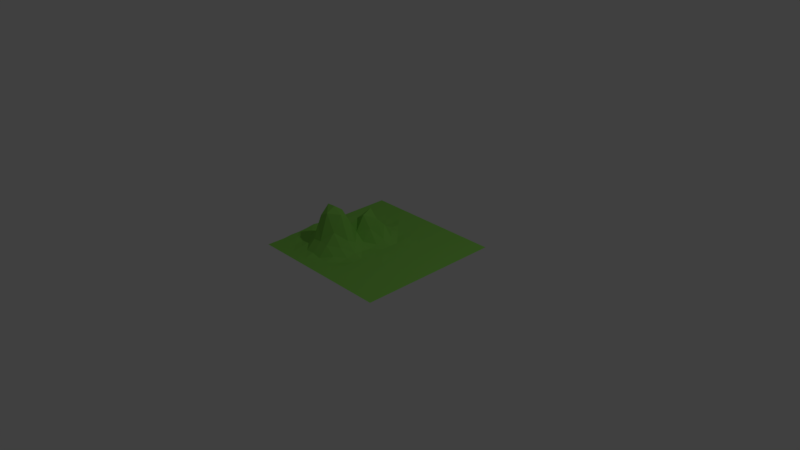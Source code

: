 # Source: monton.blend  (saved by Blender 2.78.0; exported with 4.5.12 LTS)
import bpy
from mathutils import Matrix  # noqa: F401  (used for matrix-valued properties, if any)

bpy.ops.wm.read_factory_settings(use_empty=True)
scene = bpy.context.scene
scene.name = 'Scene'

# ---- collections
col_collection_1 = bpy.data.collections.new('Collection 1'); scene.collection.children.link(col_collection_1)

# ---- materials (node trees are filled in below, after node groups)
mat_material_001 = bpy.data.materials.new('Material.001')
mat_material_001.alpha_threshold = 0.0
mat_material_001.use_transparent_shadow = False
mat_material_001.diffuse_color = (0.2642, 0.6619, 0.1026, 1.0)
mat_material_001.roughness = 0.5
mat_material_001.specular_intensity = 0.0

# ---- material node trees

# ---- world
world_world = bpy.data.worlds.new('World'); scene.world = world_world
world_world.color = (0.05088, 0.05088, 0.05088)
world_world.use_sun_shadow = False
world_world.sun_shadow_jitter_overblur = 0.0
world_world.cycles.sampling_method = 'MANUAL'

# ---- cameras
cam_camera = bpy.data.cameras.new('Camera')
cam_camera.clip_end = 100.0
cam_camera.lens = 35.0
cam_camera.sensor_width = 32.0
cam_camera.sensor_height = 18.0
cam_camera.ortho_scale = 7.314
cam_camera.dof.focus_distance = 0.0
cam_camera.dof.aperture_fstop = 128.0

# ---- lights
light_lamp = bpy.data.lights.new('Lamp', 'POINT')
light_lamp.transmission_factor = 0.0
light_lamp.cutoff_distance = 30.0
light_lamp.energy = 100.0
light_lamp.shadow_buffer_clip_start = 1.001
light_lamp.shadow_soft_size = 0.1
light_lamp.shadow_maximum_resolution = 0.006
light_lamp.use_absolute_resolution = True

# ---- meshes
me_plane = bpy.data.meshes.new('Plane')
me_plane.from_pydata([(-1.0, -1.0, 0.0), (1.0, -1.0, 0.0), (-1.0, 1.0, 0.0), (1.0, 1.0, 0.0), (-1.0, 0.0, 0.02663), (0.0, -1.0, 0.0), (1.0, 0.0, 0.0), (0.0, 1.0, 0.0), (0.0, 0.0, 0.0187), (-1.0, -0.5, 0.01248), (0.5, -1.0, 0.0), (1.0, 0.5, 0.0), (-0.5, 1.0, 0.0), (-1.0, 0.5, 0.0), (-0.5, -1.0, 0.0), (1.0, -0.5, 0.0), (0.5, 1.0, 0.0), (0.0, 0.5, -0.004895), (0.0, -0.5, 0.005444), (-0.5, 0.0, 0.06885), (0.5, 0.0, 0.0), (0.5, -0.5, 0.0), (-0.5, -0.5, 0.4373), (-0.5, 0.5, -0.008615), (0.5, 0.5, 0.0), (-1.0, -0.75, 0.0), (0.75, -1.0, 0.0), (1.0, 0.75, 0.0), (-0.75, 1.0, 0.0), (-1.0, 0.25, 0.0), (-0.25, -1.0, 0.0), (1.0, -0.25, 0.0), (0.25, 1.0, 0.0), (0.0, 0.75, 0.0), (0.0, -0.25, 0.01217), (-0.75, 0.0, 0.05389), (0.25, 0.0, 0.002555), (-1.0, -0.25, 0.03997), (0.25, -1.0, 0.0), (1.0, 0.25, 0.0), (-0.25, 1.0, 0.0), (-1.0, 0.75, 0.0), (-0.75, -1.0, 0.0), (1.0, -0.75, 0.0), (0.75, 1.0, 0.0), (0.0, 0.25, 0.04551), (0.0, -0.75, -0.00341), (-0.25, 0.0, 0.3602), (0.75, 0.0, 0.0), (0.5, -0.25, 0.0), (0.5, -0.75, 0.0), (0.25, -0.5, 0.0), (0.75, -0.5, 0.0), (-0.5, -0.25, 0.3921), (-0.5, -0.75, 0.01979), (-0.75, -0.5, 0.05032), (-0.25, -0.5, 0.2727), (-0.5, 0.75, 0.0), (-0.5, 0.25, 0.03856), (-0.75, 0.5, 0.0), (-0.25, 0.5, 0.008597), (0.5, 0.75, 0.0), (0.5, 0.25, 0.0), (0.25, 0.5, 4.099e-05), (0.75, 0.5, 0.0), (0.75, 0.25, 0.0), (0.25, 0.25, 0.0021), (0.25, 0.75, 0.0), (-0.25, 0.25, 0.191), (-0.75, 0.25, -0.001903), (-0.75, 0.75, 0.0), (-0.25, -0.75, -0.001024), (-0.75, -0.75, 0.001925), (-0.75, -0.25, 0.02489), (0.75, -0.75, 0.0), (0.25, -0.75, 0.0), (0.25, -0.25, 0.001092), (0.75, -0.25, 0.0), (-0.25, -0.25, 0.3737), (-0.25, 0.75, -0.003786), (0.75, 0.75, 0.0), (-1.0, -0.875, 0.0), (0.875, -1.0, 0.0), (1.0, 0.875, 0.0), (-0.875, 1.0, 0.0), (-1.0, 0.125, 0.01032), (-0.125, -1.0, 0.0), (1.0, -0.125, 0.0), (0.125, 1.0, 0.0), (0.0, 0.875, 0.0), (0.0, -0.125, 0.004488), (-0.875, 0.0, 0.03921), (0.125, 0.0, 0.0004786), (-1.0, -0.375, 0.02169), (0.375, -1.0, 0.0), (1.0, 0.375, 0.0), (-0.375, 1.0, 0.0), (-1.0, 0.625, 0.0), (-0.625, -1.0, 0.0), (1.0, -0.625, 0.0), (0.625, 1.0, 0.0), (0.0, 0.375, -0.003391), (0.0, -0.625, -0.01656), (-0.375, 0.0, 0.2748), (0.625, 0.0, 0.0), (0.5, -0.125, 0.0), (0.5, -0.625, 0.0), (0.125, -0.5, -0.004038), (0.625, -0.5, 0.0), (-0.5, -0.125, 0.129), (-0.5, -0.625, 0.137), (-0.875, -0.5, 0.0436), (-0.375, -0.5, 0.5031), (-0.5, 0.875, 0.0), (-0.5, 0.375, 0.002474), (-0.875, 0.5, 0.0), (-0.375, 0.5, 0.0002801), (0.5, 0.875, 0.0), (0.5, 0.375, 0.0), (0.125, 0.5, 0.001237), (0.625, 0.5, 0.0), (-1.0, -0.625, 0.0131), (0.625, -1.0, 0.0), (1.0, 0.625, 0.0), (-0.625, 1.0, 0.0), (-1.0, 0.375, 0.0), (-0.375, -1.0, 0.0), (1.0, -0.375, 0.0), (0.375, 1.0, 0.0), (0.0, 0.625, -0.003681), (0.0, -0.375, 0.03313), (-0.625, 0.0, 0.008304), (0.375, 0.0, 0.001198), (-1.0, -0.125, 0.02429), (0.125, -1.0, 0.0), (1.0, 0.125, 0.0), (-0.125, 1.0, 0.0), (-1.0, 0.875, 0.0), (-0.875, -1.0, 0.0), (1.0, -0.875, 0.0), (0.875, 1.0, 0.0), (0.0, 0.125, 0.05637), (0.0, -0.875, 0.0), (-0.125, 0.0, 0.2052), (0.875, 0.0, 0.0), (0.5, -0.375, 0.0), (0.5, -0.875, 0.0), (0.375, -0.5, 0.0), (0.875, -0.5, 0.0), (-0.5, -0.375, 0.559), (-0.5, -0.875, 0.0), (-0.625, -0.5, 0.1615), (-0.125, -0.5, 0.1036), (-0.5, 0.625, -0.009069), (-0.5, 0.125, 0.06501), (-0.625, 0.5, -0.002212), (-0.125, 0.5, -0.003024), (0.5, 0.625, 0.0), (0.5, 0.125, 0.0), (0.375, 0.5, 0.0), (0.875, 0.5, 0.0), (0.75, 0.375, 0.0), (0.75, 0.125, 0.0), (0.625, 0.25, 0.0), (0.875, 0.25, 0.0), (0.25, 0.375, 0.005051), (0.25, 0.125, 0.006136), (0.125, 0.25, 0.0002943), (0.375, 0.25, 0.002144), (0.25, 0.875, 0.0), (0.25, 0.625, 0.0), (0.125, 0.75, 0.0), (0.375, 0.75, 0.0), (-0.25, 0.375, 0.07193), (-0.25, 0.125, 0.4217), (-0.375, 0.25, 0.1738), (-0.125, 0.25, 0.1818), (-0.75, 0.375, -0.004543), (-0.75, 0.125, -0.001441), (-0.875, 0.25, 0.007653), (-0.625, 0.25, 0.007136), (-0.75, 0.875, 0.0), (-0.75, 0.625, 0.0), (-0.875, 0.75, 0.0), (-0.625, 0.75, 0.0), (-0.25, -0.625, 0.1355), (-0.25, -0.875, -0.004882), (-0.375, -0.75, 0.02716), (-0.125, -0.75, -0.0101), (-0.75, -0.625, 0.01547), (-0.75, -0.875, 0.0), (-0.875, -0.75, 0.003627), (-0.625, -0.75, 0.01608), (-0.75, -0.125, 0.05959), (-0.75, -0.375, 0.03676), (-0.875, -0.25, 0.04202), (-0.625, -0.25, 0.2363), (0.75, -0.625, 0.0), (0.75, -0.875, 0.0), (0.625, -0.75, 0.0), (0.875, -0.75, 0.0), (0.25, -0.625, 0.0), (0.25, -0.875, 0.0), (0.125, -0.75, 0.0), (0.375, -0.75, 0.0), (0.25, -0.125, 0.007085), (0.25, -0.375, 0.0), (0.125, -0.25, 0.004946), (0.375, -0.25, 0.0), (0.75, -0.125, 0.0), (0.75, -0.375, 0.0), (0.625, -0.25, 0.0), (0.875, -0.25, 0.0), (-0.25, -0.125, 0.159), (-0.25, -0.375, 0.4832), (-0.375, -0.25, 0.4761), (-0.125, -0.25, 0.09225), (-0.25, 0.875, 0.0), (-0.25, 0.625, -0.00201), (-0.375, 0.75, -0.0002799), (-0.125, 0.75, -0.003605), (0.75, 0.875, 0.0), (0.75, 0.625, 0.0), (0.625, 0.75, 0.0), (0.875, 0.75, 0.0), (0.875, 0.625, 0.0), (0.625, 0.625, 0.0), (0.625, 0.875, 0.0), (-0.125, 0.625, -0.002214), (-0.375, 0.625, -0.01707), (-0.375, 0.875, 0.0), (-0.125, -0.375, 0.159), (-0.375, -0.375, 0.5684), (-0.375, -0.125, 0.2046), (0.875, -0.375, 0.0), (0.625, -0.375, 0.0), (0.625, -0.125, 0.0), (0.375, -0.375, 0.0), (0.125, -0.375, -0.0004665), (0.125, -0.125, 0.003227), (0.375, -0.875, 0.0), (0.125, -0.875, 0.0), (0.125, -0.625, -0.000867), (0.875, -0.875, 0.0), (0.625, -0.875, 0.0), (0.625, -0.625, 0.0), (-0.625, -0.375, 0.2363), (-0.875, -0.375, 0.04243), (-0.875, -0.125, 0.0177), (-0.625, -0.875, 0.0), (-0.875, -0.875, 0.0), (-0.875, -0.625, 0.02426), (-0.125, -0.875, -0.0008969), (-0.375, -0.875, -0.001425), (-0.375, -0.625, 0.1476), (-0.625, 0.625, -0.00237), (-0.875, 0.625, 0.0), (-0.875, 0.875, 0.0), (-0.625, 0.125, 0.001494), (-0.875, 0.125, 0.0154), (-0.875, 0.375, 0.0), (-0.125, 0.125, 0.3036), (-0.375, 0.125, 0.3075), (-0.375, 0.375, 0.02491), (0.375, 0.625, 0.0), (0.125, 0.625, -0.001657), (0.125, 0.875, 0.0), (0.375, 0.125, 0.004058), (0.125, 0.125, 0.003552), (0.125, 0.375, 0.009593), (0.875, 0.125, 0.0), (0.625, 0.125, 0.0), (0.625, 0.375, 0.0), (0.875, 0.375, 0.0), (0.375, 0.375, 3.562e-05), (0.375, 0.875, 0.0), (-0.125, 0.375, 0.04147), (-0.625, 0.375, -0.01242), (-0.625, 0.875, 0.0), (-0.125, -0.625, 0.02339), (-0.625, -0.625, 0.04285), (-0.625, -0.125, 0.05893), (0.875, -0.625, 0.0), (0.375, -0.625, 0.0), (0.375, -0.125, 2.918e-05), (0.875, -0.125, 0.0), (-0.125, -0.125, 0.05916), (-0.125, 0.875, 0.0), (0.875, 0.875, 0.0)], [], [(83, 140, 288), (89, 136, 287), (286, 8, 143), (87, 144, 285), (105, 132, 284), (106, 147, 283), (99, 148, 282), (281, 19, 131), (110, 151, 280), (279, 18, 152), (113, 124, 278), (114, 155, 277), (101, 156, 276), (117, 128, 275), (118, 159, 274), (95, 160, 273), (161, 120, 272), (162, 163, 271), (135, 164, 270), (165, 119, 269), (166, 167, 268), (158, 168, 267), (169, 88, 266), (170, 171, 265), (157, 172, 264), (263, 60, 116), (262, 68, 175), (141, 176, 261), (177, 115, 260), (178, 179, 259), (258, 58, 180), (181, 84, 257), (182, 183, 256), (153, 184, 255), (254, 56, 112), (253, 71, 187), (252, 46, 188), (189, 111, 251), (190, 191, 250), (150, 192, 249), (248, 35, 91), (247, 73, 195), (246, 53, 196), (197, 108, 245), (198, 199, 244), (139, 200, 243), (201, 107, 242), (202, 203, 241), (146, 204, 240), (205, 92, 239), (206, 207, 238), (145, 208, 237), (209, 104, 236), (210, 211, 235), (127, 212, 234), (213, 103, 233), (214, 215, 232), (130, 216, 231), (217, 96, 230), (218, 219, 229), (129, 220, 228), (221, 100, 227), (222, 223, 226), (123, 224, 225), (225, 80, 222), (160, 222, 64), (11, 225, 160), (226, 61, 157), (120, 157, 24), (64, 226, 120), (227, 16, 117), (223, 117, 61), (80, 227, 223), (228, 79, 218), (156, 218, 60), (17, 228, 156), (229, 57, 153), (116, 153, 23), (60, 229, 116), (230, 12, 113), (219, 113, 57), (79, 230, 219), (231, 78, 214), (56, 231, 214), (152, 130, 231), (149, 215, 53), (112, 149, 22), (112, 214, 232), (233, 19, 109), (53, 233, 109), (78, 233, 215), (234, 77, 210), (148, 210, 52), (15, 234, 148), (235, 49, 145), (108, 145, 21), (52, 235, 108), (236, 20, 105), (211, 105, 49), (77, 236, 211), (237, 76, 206), (147, 206, 51), (21, 237, 147), (238, 34, 130), (18, 238, 130), (51, 238, 107), (90, 92, 8), (207, 90, 34), (76, 239, 207), (240, 75, 202), (94, 202, 38), (10, 240, 94), (241, 46, 142), (134, 142, 5), (38, 241, 134), (102, 107, 18), (46, 242, 102), (75, 242, 203), (243, 74, 198), (82, 198, 26), (1, 243, 82), (244, 50, 146), (122, 146, 10), (26, 244, 122), (245, 21, 106), (199, 106, 50), (74, 245, 199), (194, 196, 73), (151, 194, 55), (22, 246, 151), (247, 37, 93), (111, 93, 9), (55, 247, 111), (248, 4, 133), (195, 133, 37), (195, 193, 248), (249, 72, 190), (98, 190, 42), (14, 249, 98), (250, 25, 81), (138, 81, 0), (42, 250, 138), (251, 9, 121), (191, 121, 25), (72, 251, 191), (186, 188, 71), (86, 186, 30), (5, 252, 86), (253, 54, 150), (126, 150, 14), (30, 253, 126), (254, 22, 110), (187, 110, 54), (187, 185, 254), (255, 70, 182), (155, 182, 59), (23, 255, 155), (256, 41, 97), (115, 97, 13), (59, 256, 115), (257, 2, 137), (183, 137, 41), (70, 257, 183), (258, 69, 178), (35, 258, 178), (19, 258, 131), (259, 29, 85), (91, 85, 4), (35, 259, 91), (260, 13, 125), (179, 125, 29), (69, 260, 179), (261, 68, 174), (47, 261, 174), (143, 141, 261), (154, 175, 58), (103, 154, 19), (47, 262, 103), (114, 116, 23), (58, 263, 114), (175, 173, 263), (264, 67, 170), (159, 170, 63), (24, 264, 159), (265, 33, 129), (119, 129, 17), (63, 265, 119), (266, 7, 89), (171, 89, 33), (67, 266, 171), (267, 66, 166), (132, 166, 36), (20, 267, 132), (268, 45, 141), (8, 268, 141), (36, 268, 92), (269, 17, 101), (167, 101, 45), (66, 269, 167), (270, 65, 162), (144, 162, 48), (6, 270, 144), (271, 62, 158), (104, 158, 20), (48, 271, 104), (272, 24, 118), (163, 118, 62), (65, 272, 163), (273, 64, 161), (164, 161, 65), (39, 273, 164), (274, 63, 165), (168, 165, 66), (62, 274, 168), (275, 32, 169), (172, 169, 67), (61, 275, 172), (276, 60, 173), (176, 173, 68), (45, 276, 176), (277, 59, 177), (180, 177, 69), (180, 114, 277), (278, 28, 181), (184, 181, 70), (57, 278, 184), (185, 152, 56), (71, 279, 185), (188, 102, 279), (280, 55, 189), (192, 189, 72), (54, 280, 192), (193, 131, 35), (73, 281, 193), (196, 109, 281), (282, 52, 197), (200, 197, 74), (43, 282, 200), (283, 51, 201), (204, 201, 75), (50, 283, 204), (284, 36, 205), (208, 205, 76), (49, 284, 208), (285, 48, 209), (212, 209, 77), (31, 285, 212), (213, 143, 47), (216, 213, 78), (34, 286, 216), (287, 40, 217), (220, 217, 79), (33, 287, 220), (288, 44, 221), (224, 221, 80), (27, 288, 224), (83, 3, 140), (89, 7, 136), (286, 90, 8), (87, 6, 144), (105, 20, 132), (106, 21, 147), (99, 15, 148), (281, 109, 19), (110, 22, 151), (279, 102, 18), (113, 12, 124), (114, 23, 155), (101, 17, 156), (117, 16, 128), (118, 24, 159), (95, 11, 160), (161, 64, 120), (162, 65, 163), (135, 39, 164), (165, 63, 119), (166, 66, 167), (158, 62, 168), (169, 32, 88), (170, 67, 171), (157, 61, 172), (263, 173, 60), (262, 174, 68), (141, 45, 176), (177, 59, 115), (178, 69, 179), (258, 154, 58), (181, 28, 84), (182, 70, 183), (153, 57, 184), (254, 185, 56), (253, 186, 71), (252, 142, 46), (189, 55, 111), (190, 72, 191), (150, 54, 192), (248, 193, 35), (247, 194, 73), (246, 149, 53), (197, 52, 108), (198, 74, 199), (139, 43, 200), (201, 51, 107), (202, 75, 203), (146, 50, 204), (205, 36, 92), (206, 76, 207), (145, 49, 208), (209, 48, 104), (210, 77, 211), (127, 31, 212), (213, 47, 103), (214, 78, 215), (130, 34, 216), (217, 40, 96), (218, 79, 219), (129, 33, 220), (221, 44, 100), (222, 80, 223), (123, 27, 224), (225, 224, 80), (160, 225, 222), (11, 123, 225), (226, 223, 61), (120, 226, 157), (64, 222, 226), (227, 100, 16), (223, 227, 117), (80, 221, 227), (228, 220, 79), (156, 228, 218), (17, 129, 228), (229, 219, 57), (116, 229, 153), (60, 218, 229), (230, 96, 12), (219, 230, 113), (79, 217, 230), (231, 216, 78), (56, 152, 231), (152, 18, 130), (149, 232, 215), (112, 232, 149), (112, 56, 214), (233, 103, 19), (53, 215, 233), (78, 213, 233), (234, 212, 77), (148, 234, 210), (15, 127, 234), (235, 211, 49), (108, 235, 145), (52, 210, 235), (236, 104, 20), (211, 236, 105), (77, 209, 236), (237, 208, 76), (147, 237, 206), (21, 145, 237), (238, 207, 34), (18, 107, 238), (51, 206, 238), (90, 239, 92), (207, 239, 90), (76, 205, 239), (240, 204, 75), (94, 240, 202), (10, 146, 240), (241, 203, 46), (134, 241, 142), (38, 202, 241), (102, 242, 107), (46, 203, 242), (75, 201, 242), (243, 200, 74), (82, 243, 198), (1, 139, 243), (244, 199, 50), (122, 244, 146), (26, 198, 244), (245, 108, 21), (199, 245, 106), (74, 197, 245), (194, 246, 196), (151, 246, 194), (22, 149, 246), (247, 195, 37), (111, 247, 93), (55, 194, 247), (248, 91, 4), (195, 248, 133), (195, 73, 193), (249, 192, 72), (98, 249, 190), (14, 150, 249), (250, 191, 25), (138, 250, 81), (42, 190, 250), (251, 111, 9), (191, 251, 121), (72, 189, 251), (186, 252, 188), (86, 252, 186), (5, 142, 252), (253, 187, 54), (126, 253, 150), (30, 186, 253), (254, 112, 22), (187, 254, 110), (187, 71, 185), (255, 184, 70), (155, 255, 182), (23, 153, 255), (256, 183, 41), (115, 256, 97), (59, 182, 256), (257, 84, 2), (183, 257, 137), (70, 181, 257), (258, 180, 69), (35, 131, 258), (19, 154, 258), (259, 179, 29), (91, 259, 85), (35, 178, 259), (260, 115, 13), (179, 260, 125), (69, 177, 260), (261, 176, 68), (47, 143, 261), (143, 8, 141), (154, 262, 175), (103, 262, 154), (47, 174, 262), (114, 263, 116), (58, 175, 263), (175, 68, 173), (264, 172, 67), (159, 264, 170), (24, 157, 264), (265, 171, 33), (119, 265, 129), (63, 170, 265), (266, 88, 7), (171, 266, 89), (67, 169, 266), (267, 168, 66), (132, 267, 166), (20, 158, 267), (268, 167, 45), (8, 92, 268), (36, 166, 268), (269, 119, 17), (167, 269, 101), (66, 165, 269), (270, 164, 65), (144, 270, 162), (6, 135, 270), (271, 163, 62), (104, 271, 158), (48, 162, 271), (272, 120, 24), (163, 272, 118), (65, 161, 272), (273, 160, 64), (164, 273, 161), (39, 95, 273), (274, 159, 63), (168, 274, 165), (62, 118, 274), (275, 128, 32), (172, 275, 169), (61, 117, 275), (276, 156, 60), (176, 276, 173), (45, 101, 276), (277, 155, 59), (180, 277, 177), (180, 58, 114), (278, 124, 28), (184, 278, 181), (57, 113, 278), (185, 279, 152), (71, 188, 279), (188, 46, 102), (280, 151, 55), (192, 280, 189), (54, 110, 280), (193, 281, 131), (73, 196, 281), (196, 53, 109), (282, 148, 52), (200, 282, 197), (43, 99, 282), (283, 147, 51), (204, 283, 201), (50, 106, 283), (284, 132, 36), (208, 284, 205), (49, 105, 284), (285, 144, 48), (212, 285, 209), (31, 87, 285), (213, 286, 143), (216, 286, 213), (34, 90, 286), (287, 136, 40), (220, 287, 217), (33, 89, 287), (288, 140, 44), (224, 288, 221), (27, 83, 288)])
_uv = me_plane.uv_layers.new(name='UVMap')
_uv.uv.foreach_set('vector', [0.03841, 0.6128, 5.494e-08, 0.5745, 0.03841, 0.5745, 0.03841, 0.3064, 3.663e-08, 0.2681, 0.03841, 0.2681, 0.6961, 0.5366, 0.742, 0.5049, 0.742, 0.5737, 0.3457, 0.6128, 0.3073, 0.5745, 0.3457, 0.5745, 0.3457, 0.4596, 0.3073, 0.4213, 0.3457, 0.4213, 0.4993, 0.4596, 0.4609, 0.4213, 0.4993, 0.4213, 0.4993, 0.6128, 0.4609, 0.5745, 0.4993, 0.5745, 0.2784, 0.8293, 0.3128, 0.7873, 0.3198, 0.8293, 0.3621, 0.6445, 0.3621, 0.6992, 0.3198, 0.6674, 0.03847, 0.7655, 0.03847, 0.8199, 0.0, 0.7899, 0.03841, 0.1532, 3.663e-08, 0.1149, 0.03841, 0.1149, 0.9111, 0.5618, 0.9111, 0.616, 0.8837, 0.589, 0.8517, 0.4969, 0.8517, 0.5511, 0.8213, 0.5241, 0.03841, 0.4596, 3.663e-08, 0.4213, 0.03841, 0.4213, 0.192, 0.4596, 0.1536, 0.4213, 0.192, 0.4213, 0.192, 0.6128, 0.1536, 0.5745, 0.192, 0.5745, 0.192, 0.5362, 0.1536, 0.4979, 0.192, 0.4979, 0.2688, 0.5362, 0.2304, 0.4979, 0.2688, 0.4979, 0.2688, 0.6128, 0.2304, 0.5745, 0.2688, 0.5745, 0.479, 0.9197, 0.5174, 0.8813, 0.5175, 0.9197, 0.9801, 0.6204, 0.9801, 0.6746, 0.953, 0.6475, 0.9553, 0.4921, 0.9169, 0.4538, 0.9553, 0.4538, 0.03841, 0.383, 3.663e-08, 0.3447, 0.03841, 0.3447, 0.9804, 0.9285, 0.9804, 0.9827, 0.9533, 0.9556, 0.1152, 0.4596, 0.07681, 0.4213, 0.1152, 0.4213, 0.8733, 0.1915, 0.8733, 0.2459, 0.8457, 0.2191, 0.8213, 0.4969, 0.8213, 0.5618, 0.7879, 0.5421, 0.5255, 0.6128, 0.5255, 0.6792, 0.4719, 0.6787, 0.9728, 0.0, 0.9728, 0.05418, 0.9457, 0.02711, 0.9086, 0.69, 0.9086, 0.7442, 0.8812, 0.7173, 0.8712, 0.6204, 0.8712, 0.6757, 0.8438, 0.6473, 0.03841, 0.0766, 0.0, 0.0383, 0.03841, 0.0383, 0.1152, 0.0766, 0.07681, 0.0383, 0.1152, 0.0383, 0.9492, 0.279, 0.9492, 0.3333, 0.922, 0.3062, 0.6595, 0.307, 0.6145, 0.2581, 0.6595, 0.1915, 0.6965, 0.8608, 0.6572, 0.8234, 0.6965, 0.8215, 0.4005, 0.9105, 0.3621, 0.8723, 0.4005, 0.8721, 0.8837, 0.5618, 0.8837, 0.6166, 0.8565, 0.589, 0.9804, 0.8743, 0.9804, 0.9285, 0.9533, 0.9014, 0.7938, 0.8983, 0.8322, 0.8597, 0.8322, 0.8983, 0.4727, 0.6792, 0.4727, 0.7345, 0.4455, 0.7071, 0.5927, 0.8594, 0.5927, 0.9139, 0.5654, 0.8864, 0.8008, 0.1067, 0.8008, 0.1789, 0.7682, 0.127, 0.4993, 0.5362, 0.4609, 0.4979, 0.4993, 0.4979, 0.5761, 0.5362, 0.5377, 0.4979, 0.5761, 0.4979, 0.5761, 0.6128, 0.5377, 0.5745, 0.5761, 0.5745, 0.9823, 0.1915, 0.9823, 0.2457, 0.9552, 0.2186, 0.5761, 0.383, 0.5377, 0.3447, 0.5761, 0.3447, 0.5761, 0.4596, 0.5377, 0.4213, 0.5761, 0.4213, 0.9632, 0.7563, 0.9632, 0.8105, 0.9361, 0.7834, 0.1041, 0.9476, 0.1425, 0.9093, 0.1425, 0.9476, 0.4225, 0.4596, 0.3841, 0.4213, 0.4225, 0.4213, 0.3457, 0.5362, 0.3073, 0.4979, 0.3457, 0.4979, 0.4225, 0.5362, 0.3841, 0.4979, 0.4225, 0.4979, 0.4225, 0.6128, 0.3841, 0.5745, 0.4225, 0.5745, 0.84, 0.3985, 0.84, 0.4632, 0.8127, 0.4288, 0.6956, 0.7673, 0.6956, 0.8215, 0.6572, 0.7933, 0.7175, 0.7495, 0.7428, 0.8008, 0.6993, 0.8008, 0.03841, 0.2298, 3.663e-08, 0.1915, 0.03841, 0.1915, 0.8816, 0.7563, 0.8816, 0.8104, 0.854, 0.7833, 0.9901, 0.69, 0.9901, 0.7442, 0.963, 0.7171, 0.03841, 0.5362, 5.494e-08, 0.4979, 0.03841, 0.4979, 0.1152, 0.5362, 0.07681, 0.4979, 0.1152, 0.4979, 0.1152, 0.6128, 0.07681, 0.5745, 0.1152, 0.5745, 0.1152, 0.5745, 0.07681, 0.5362, 0.1152, 0.5362, 0.1536, 0.5745, 0.1152, 0.5362, 0.1536, 0.5362, 0.1536, 0.6128, 0.1152, 0.5745, 0.1536, 0.5745, 0.1152, 0.4979, 0.07681, 0.4596, 0.1152, 0.4596, 0.1536, 0.4979, 0.1152, 0.4596, 0.1536, 0.4596, 0.1536, 0.5362, 0.1152, 0.4979, 0.1536, 0.4979, 0.03841, 0.4979, 5.494e-08, 0.4596, 0.03841, 0.4596, 0.07681, 0.4979, 0.03841, 0.4596, 0.07681, 0.4596, 0.07681, 0.5362, 0.03841, 0.4979, 0.07681, 0.4979, 0.6572, 0.9759, 0.6956, 0.9376, 0.6956, 0.9759, 0.2242, 0.863, 0.2242, 0.9171, 0.1969, 0.8901, 1.0, 0.0, 1.0, 0.05416, 0.9728, 0.02708, 0.9234, 0.3415, 0.9234, 0.3959, 0.8962, 0.3687, 0.9457, 0.0, 0.9457, 0.05423, 0.9185, 0.02718, 0.9062, 0.4969, 0.9062, 0.5517, 0.879, 0.5241, 0.03841, 0.1915, 3.663e-08, 0.1532, 0.03841, 0.1532, 0.07681, 0.1915, 0.03841, 0.1532, 0.07681, 0.1532, 0.9803, 0.82, 0.9803, 0.8742, 0.9532, 0.8471, 0.6998, 0.2979, 0.6595, 0.2228, 0.6998, 0.1915, 0.6145, 0.4448, 0.6594, 0.3985, 0.6594, 0.5049, 0.7536, 0.7986, 0.7938, 0.7563, 0.7938, 0.8106, 0.6513, 0.715, 0.6513, 0.7748, 0.6071, 0.7612, 0.8127, 0.3985, 0.8127, 0.4553, 0.7741, 0.4182, 0.3554, 0.7744, 0.3554, 0.8289, 0.3198, 0.7991, 0.828, 0.1067, 0.828, 0.175, 0.8008, 0.1422, 0.5652, 0.702, 0.5255, 0.6337, 0.5652, 0.6128, 0.1563, 0.6758, 0.1969, 0.6128, 0.1969, 0.7043, 0.4225, 0.5745, 0.3841, 0.5362, 0.4225, 0.5362, 0.4609, 0.5745, 0.4225, 0.5362, 0.4609, 0.5362, 0.4609, 0.6128, 0.4225, 0.5745, 0.4609, 0.5745, 0.4225, 0.4979, 0.3841, 0.4596, 0.4225, 0.4596, 0.4609, 0.4979, 0.4225, 0.4596, 0.4609, 0.4596, 0.4609, 0.5362, 0.4225, 0.4979, 0.4609, 0.4979, 0.3457, 0.4979, 0.3073, 0.4596, 0.3457, 0.4596, 0.3841, 0.4979, 0.3457, 0.4596, 0.3841, 0.4596, 0.3841, 0.5362, 0.3457, 0.4979, 0.3841, 0.4979, 0.4225, 0.4213, 0.3841, 0.383, 0.4225, 0.383, 0.4609, 0.4213, 0.4225, 0.383, 0.4609, 0.383, 0.4609, 0.4596, 0.4225, 0.4213, 0.4609, 0.4213, 0.2358, 0.863, 0.1969, 0.825, 0.2358, 0.8233, 0.7938, 0.8575, 0.8331, 0.82, 0.8331, 0.8597, 0.3621, 0.9488, 0.4005, 0.9105, 0.4005, 0.9489, 0.7536, 0.8886, 0.7922, 0.8505, 0.7922, 0.8892, 0.9261, 0.8743, 0.9261, 0.9285, 0.8988, 0.9014, 0.6993, 0.9197, 0.7377, 0.958, 0.6993, 0.958, 0.5761, 0.4213, 0.5377, 0.383, 0.5761, 0.383, 0.6145, 0.4213, 0.5761, 0.383, 0.6145, 0.383, 0.6145, 0.4596, 0.5761, 0.4213, 0.6145, 0.4213, 0.7536, 0.6954, 0.7536, 0.7495, 0.7264, 0.7224, 0.6145, 0.3447, 0.5761, 0.3064, 0.6145, 0.3064, 0.6145, 0.383, 0.5761, 0.3447, 0.6145, 0.3447, 0.5641, 0.8849, 0.5255, 0.8465, 0.5641, 0.846, 0.1475, 0.8892, 0.1856, 0.8506, 0.1861, 0.8892, 0.5377, 0.383, 0.4993, 0.3447, 0.5377, 0.3447, 0.5761, 0.5745, 0.5377, 0.5362, 0.5761, 0.5362, 0.6145, 0.5745, 0.5761, 0.5362, 0.6145, 0.5362, 0.6145, 0.6128, 0.5761, 0.5745, 0.6145, 0.5745, 0.5761, 0.4979, 0.5377, 0.4596, 0.5761, 0.4596, 0.6145, 0.4979, 0.5761, 0.4596, 0.6145, 0.4596, 0.6145, 0.5362, 0.5761, 0.4979, 0.6145, 0.4979, 0.4993, 0.4979, 0.4609, 0.4596, 0.4993, 0.4596, 0.5377, 0.4979, 0.4993, 0.4596, 0.5377, 0.4596, 0.5377, 0.5362, 0.4993, 0.4979, 0.5377, 0.4979, 0.3198, 0.7713, 0.3583, 0.6992, 0.3583, 0.7744, 0.8254, 0.69, 0.8254, 0.7563, 0.7956, 0.7318, 0.2799, 0.7055, 0.2404, 0.6336, 0.2799, 0.6128, 0.8412, 0.05957, 0.8791, 0.09838, 0.8403, 0.09838, 0.4568, 0.8734, 0.4183, 0.8346, 0.4568, 0.8339, 0.9532, 0.82, 0.9532, 0.8743, 0.926, 0.8472, 0.9506, 0.3415, 0.9506, 0.3957, 0.9234, 0.3687, 0.9185, 0.0, 0.9185, 0.05443, 0.8913, 0.02701, 0.1475, 0.8506, 0.1841, 0.8103, 0.1866, 0.8506, 0.6343, 0.9404, 0.6343, 0.9946, 0.6071, 0.9675, 0.6145, 0.0766, 0.6529, 0.1149, 0.6145, 0.1149, 0.6145, 0.0383, 0.6529, 0.0766, 0.6145, 0.0766, 0.6529, 0.1532, 0.6913, 0.1915, 0.6529, 0.1915, 0.6145, 0.1532, 0.6529, 0.1915, 0.6145, 0.1915, 0.6145, 0.1149, 0.6529, 0.1532, 0.6145, 0.1532, 0.926, 0.82, 0.926, 0.8743, 0.8988, 0.8473, 0.3198, 0.9069, 0.3581, 0.8684, 0.3582, 0.9069, 0.8954, 0.3985, 0.8954, 0.4531, 0.8681, 0.4254, 0.8791, 0.09797, 0.9174, 0.05957, 0.9175, 0.09797, 0.9652, 0.1067, 0.9652, 0.1608, 0.938, 0.1337, 0.6145, 0.3064, 0.5761, 0.2681, 0.6145, 0.2681, 0.8988, 0.82, 0.8988, 0.8746, 0.8715, 0.847, 0.6145, 0.0, 0.6529, 0.0383, 0.6145, 0.0383, 0.3055, 0.9458, 0.3055, 1.0, 0.2784, 0.9729, 0.6513, 0.611, 0.6513, 0.715, 0.6145, 0.6223, 0.8255, 0.7563, 0.8255, 0.82, 0.7938, 0.7781, 0.2354, 0.8233, 0.1969, 0.7727, 0.2354, 0.7701, 0.7382, 0.2298, 0.7767, 0.1915, 0.7767, 0.2298, 0.7382, 0.2681, 0.7767, 0.2298, 0.7767, 0.2681, 0.6572, 0.8993, 0.6956, 0.9376, 0.6572, 0.9376, 0.1152, 0.0383, 0.07681, 1.826e-08, 0.1152, 1.826e-08, 0.1536, 0.0383, 0.1152, 1.826e-08, 0.1536, 1.826e-08, 0.1536, 0.0766, 0.1152, 0.0383, 0.1536, 0.0383, 0.03841, 0.0383, 0.0, 1.826e-08, 0.03841, 1.826e-08, 0.07681, 0.0383, 0.03841, 1.826e-08, 0.07681, 1.826e-08, 0.07681, 0.0766, 0.03841, 0.0383, 0.07681, 0.0383, 0.926, 0.9285, 0.926, 0.9827, 0.8988, 0.9556, 0.854, 0.7563, 0.854, 0.8128, 0.8255, 0.7871, 0.8536, 0.69, 0.8536, 0.748, 0.8254, 0.7219, 0.9258, 0.6204, 0.9258, 0.6748, 0.8986, 0.6475, 0.8962, 0.3415, 0.8962, 0.3964, 0.8691, 0.3689, 0.6071, 0.7008, 0.6071, 0.7562, 0.5799, 0.7282, 0.192, 0.0383, 0.1536, 1.826e-08, 0.192, 0.0, 0.1859, 0.9276, 0.1475, 0.8892, 0.1859, 0.8892, 0.1426, 0.9093, 0.1041, 0.871, 0.1426, 0.8709, 0.6572, 0.669, 0.6993, 0.6204, 0.6993, 0.7008, 0.2782, 0.7597, 0.2782, 0.8166, 0.2404, 0.7798, 0.5652, 0.6707, 0.606, 0.6128, 0.606, 0.6977, 0.7721, 0.3983, 0.8028, 0.3425, 0.8114, 0.3983, 0.7721, 0.279, 0.7721, 0.3631, 0.7384, 0.3447, 0.7354, 0.6201, 0.6961, 0.5794, 0.7354, 0.5737, 0.922, 0.279, 0.922, 0.3332, 0.8947, 0.3061, 0.8674, 0.279, 0.8674, 0.3333, 0.8388, 0.3069, 0.8013, 0.05957, 0.7618, 0.01104, 0.8013, 0.0, 0.1152, 0.4213, 0.07681, 0.383, 0.1152, 0.383, 0.1536, 0.4213, 0.1152, 0.383, 0.1536, 0.383, 0.1536, 0.4596, 0.1152, 0.4213, 0.1536, 0.4213, 0.7113, 0.3873, 0.7112, 0.3332, 0.7384, 0.3603, 0.6455, 0.9404, 0.6071, 0.9021, 0.6455, 0.9021, 0.9533, 0.9285, 0.9533, 0.9827, 0.9261, 0.9556, 0.03841, 0.3447, 3.663e-08, 0.3064, 0.03841, 0.3064, 0.07681, 0.3447, 0.03841, 0.3064, 0.07681, 0.3064, 0.07681, 0.383, 0.03841, 0.3447, 0.07681, 0.3447, 0.9175, 0.09786, 0.9559, 0.05957, 0.9559, 0.09788, 0.7618, 0.03831, 0.7234, 0.0, 0.7618, 1.215e-05, 0.7618, 0.07661, 0.7234, 0.0383, 0.7618, 0.03831, 0.8126, 0.4969, 0.7741, 0.4566, 0.8126, 0.4553, 0.8457, 0.1915, 0.8457, 0.2458, 0.8152, 0.2175, 0.3198, 0.9452, 0.3582, 0.9069, 0.3582, 0.9452, 0.9226, 0.3985, 0.9226, 0.4528, 0.8954, 0.4258, 0.1435, 0.702, 0.1435, 0.7562, 0.1127, 0.7288, 0.5255, 0.9232, 0.564, 0.8849, 0.564, 0.9233, 0.2688, 0.5745, 0.2304, 0.5362, 0.2688, 0.5362, 0.3073, 0.5745, 0.2688, 0.5362, 0.3073, 0.5362, 0.3073, 0.6128, 0.2688, 0.5745, 0.3073, 0.5745, 0.2688, 0.4979, 0.2304, 0.4596, 0.2688, 0.4596, 0.3073, 0.4979, 0.2688, 0.4596, 0.3073, 0.4596, 0.3073, 0.5362, 0.2688, 0.4979, 0.3073, 0.4979, 0.192, 0.4979, 0.1536, 0.4596, 0.192, 0.4596, 0.2304, 0.4979, 0.192, 0.4596, 0.2304, 0.4596, 0.2304, 0.5362, 0.192, 0.4979, 0.2304, 0.4979, 0.192, 0.5745, 0.1536, 0.5362, 0.192, 0.5362, 0.2304, 0.5745, 0.192, 0.5362, 0.2304, 0.5362, 0.2304, 0.6128, 0.192, 0.5745, 0.2304, 0.5745, 0.953, 0.6204, 0.953, 0.6746, 0.9258, 0.6475, 0.8603, 0.9672, 0.8987, 0.9289, 0.8987, 0.9672, 0.1859, 0.9659, 0.1475, 0.9276, 0.1859, 0.9276, 0.03841, 0.4213, 3.663e-08, 0.383, 0.03841, 0.383, 0.07681, 0.4213, 0.03841, 0.383, 0.07681, 0.383, 0.07681, 0.4596, 0.03841, 0.4213, 0.07681, 0.4213, 0.8007, 0.1023, 0.8356, 0.05957, 0.8403, 0.1023, 0.6913, 0.06377, 0.6917, 0.0, 0.7234, 0.04245, 0.2908, 0.7055, 0.2908, 0.7597, 0.2404, 0.7316, 0.9361, 0.7563, 0.9361, 0.8106, 0.9089, 0.7835, 0.9358, 0.69, 0.9358, 0.7443, 0.9086, 0.7172, 0.7379, 0.8813, 0.6993, 0.8432, 0.7379, 0.8425, 0.03841, 0.1149, 3.663e-08, 0.0766, 0.03841, 0.0766, 0.07681, 0.1149, 0.03841, 0.0766, 0.07681, 0.0766, 0.07681, 0.1532, 0.03841, 0.1149, 0.07681, 0.1149, 0.11, 0.742, 0.05804, 0.7234, 0.11, 0.6851, 0.7885, 0.5618, 0.7885, 0.6165, 0.742, 0.5943, 0.8565, 0.5618, 0.8565, 0.616, 0.8271, 0.5885, 0.0, 0.8596, 0.03703, 0.8199, 0.03932, 0.8596, 0.9008, 0.1915, 0.9008, 0.2457, 0.8733, 0.2186, 0.05804, 0.8783, 0.09622, 0.8392, 0.09647, 0.8783, 0.3198, 0.7043, 0.3198, 0.7607, 0.292, 0.7308, 0.8332, 0.82, 0.8715, 0.8598, 0.8331, 0.8598, 0.6975, 0.7673, 0.6572, 0.7183, 0.6975, 0.7008, 0.4993, 0.5745, 0.4609, 0.5362, 0.4993, 0.5362, 0.5377, 0.5745, 0.4993, 0.5362, 0.5377, 0.5362, 0.5377, 0.6128, 0.4993, 0.5745, 0.5377, 0.5745, 0.4993, 0.4213, 0.4609, 0.383, 0.4993, 0.383, 0.5377, 0.4213, 0.4993, 0.383, 0.5377, 0.383, 0.5377, 0.4596, 0.4993, 0.4213, 0.5377, 0.4213, 0.792, 0.9275, 0.7536, 0.8893, 0.792, 0.8892, 0.9552, 0.1915, 0.9552, 0.2457, 0.928, 0.2186, 0.3841, 0.4596, 0.3457, 0.4213, 0.3841, 0.4213, 0.3457, 0.5745, 0.3073, 0.5362, 0.3457, 0.5362, 0.3841, 0.5745, 0.3457, 0.5362, 0.3841, 0.5362, 0.3841, 0.6128, 0.3457, 0.5745, 0.3841, 0.5745, 0.3621, 0.6894, 0.4167, 0.6764, 0.4167, 0.7374, 0.0, 0.6143, 0.05804, 0.6128, 0.05804, 0.6889, 0.8388, 0.279, 0.8388, 0.3351, 0.8068, 0.3115, 0.03841, 0.2681, 3.663e-08, 0.2298, 0.03841, 0.2298, 2.216e-06, 0.6889, 0.03842, 0.7272, 0.0, 0.7272, 0.7112, 0.3332, 0.7112, 0.279, 0.7384, 0.3061, 0.03841, 0.5745, 5.494e-08, 0.5362, 0.03841, 0.5362, 0.07681, 0.5745, 0.03841, 0.5362, 0.07681, 0.5362, 0.07681, 0.6128, 0.03841, 0.5745, 0.07681, 0.5745, 0.03841, 0.6128, 5.494e-08, 0.6128, 5.494e-08, 0.5745, 0.03841, 0.3064, 3.663e-08, 0.3064, 3.663e-08, 0.2681, 0.736, 0.8008, 0.7379, 0.8425, 0.6993, 0.8425, 0.3457, 0.6128, 0.3073, 0.6128, 0.3073, 0.5745, 0.3457, 0.4596, 0.3073, 0.4596, 0.3073, 0.4213, 0.4993, 0.4596, 0.4609, 0.4596, 0.4609, 0.4213, 0.4993, 0.6128, 0.4609, 0.6128, 0.4609, 0.5745, 0.835, 0.05425, 0.8013, 0.02601, 0.835, 0.0, 0.6145, 0.3985, 0.6541, 0.307, 0.6693, 0.3985, 0.8638, 0.05444, 0.835, 0.02626, 0.8638, 0.0, 0.03841, 0.1532, 3.663e-08, 0.1532, 3.663e-08, 0.1149, 0.3167, 0.8691, 0.3168, 0.9075, 0.2784, 0.9075, 0.09645, 0.9325, 0.09645, 0.9708, 0.05804, 0.9708, 0.03841, 0.4596, 5.494e-08, 0.4596, 3.663e-08, 0.4213, 0.192, 0.4596, 0.1536, 0.4596, 0.1536, 0.4213, 0.192, 0.6128, 0.1536, 0.6128, 0.1536, 0.5745, 0.192, 0.5362, 0.1536, 0.5362, 0.1536, 0.4979, 0.2688, 0.5362, 0.2304, 0.5362, 0.2304, 0.4979, 0.2688, 0.6128, 0.2304, 0.6128, 0.2304, 0.5745, 0.6038, 0.9139, 0.6038, 0.9522, 0.5654, 0.9522, 0.224, 0.9713, 0.1969, 0.9442, 0.224, 0.9171, 0.9926, 0.616, 0.9655, 0.5889, 0.9926, 0.5618, 0.03841, 0.383, 3.663e-08, 0.383, 3.663e-08, 0.3447, 0.1152, 0.383, 0.07681, 0.383, 0.07681, 0.3447, 0.1152, 0.4596, 0.07681, 0.4596, 0.07681, 0.4213, 0.3621, 0.7967, 0.4026, 0.7902, 0.4026, 0.8331, 0.6693, 0.3377, 0.7112, 0.307, 0.7112, 0.3873, 0.8153, 0.677, 0.7768, 0.677, 0.7804, 0.6204, 0.8603, 0.9683, 0.8331, 0.9412, 0.8603, 0.9141, 0.7377, 0.9197, 0.6993, 0.9197, 0.6993, 0.8813, 0.09713, 0.7962, 0.09713, 0.8392, 0.05804, 0.8355, 0.03841, 0.0766, 3.663e-08, 0.0766, 0.0, 0.0383, 0.1152, 0.0766, 0.07681, 0.0766, 0.07681, 0.0383, 0.9383, 0.616, 0.9111, 0.5888, 0.9383, 0.5618, 0.8152, 0.2482, 0.7767, 0.2482, 0.7807, 0.1915, 0.963, 0.7442, 0.9358, 0.7171, 0.963, 0.69, 0.6993, 0.7495, 0.7264, 0.7224, 0.7536, 0.7495, 0.3168, 0.8293, 0.3168, 0.8691, 0.2784, 0.8685, 0.9877, 0.5511, 0.9605, 0.524, 0.9877, 0.4969, 0.8986, 0.6748, 0.8712, 0.6473, 0.8986, 0.6204, 0.8681, 0.4538, 0.84, 0.4247, 0.8681, 0.3985, 0.6998, 0.2298, 0.7382, 0.23, 0.7382, 0.2685, 0.6571, 0.5049, 0.6571, 0.611, 0.6145, 0.5633, 0.4993, 0.5362, 0.4609, 0.5362, 0.4609, 0.4979, 0.5761, 0.5362, 0.5377, 0.5362, 0.5377, 0.4979, 0.5761, 0.6128, 0.5377, 0.6128, 0.5377, 0.5745, 0.5062, 0.9739, 0.479, 0.9468, 0.5062, 0.9197, 0.5761, 0.383, 0.5377, 0.383, 0.5377, 0.3447, 0.5761, 0.4596, 0.5377, 0.4596, 0.5377, 0.4213, 0.9655, 0.616, 0.9383, 0.5889, 0.9655, 0.5618, 0.9777, 0.3957, 0.9506, 0.3686, 0.9777, 0.3415, 0.4225, 0.4596, 0.3841, 0.4596, 0.3841, 0.4213, 0.3457, 0.5362, 0.3073, 0.5362, 0.3073, 0.4979, 0.4225, 0.5362, 0.3841, 0.5362, 0.3841, 0.4979, 0.4225, 0.6128, 0.3841, 0.6128, 0.3841, 0.5745, 0.4907, 0.6792, 0.5255, 0.7429, 0.479, 0.7429, 0.1004, 0.7962, 0.05804, 0.7678, 0.1004, 0.742, 0.8007, 0.1049, 0.7618, 0.1049, 0.7658, 0.05957, 0.03841, 0.2298, 3.663e-08, 0.2298, 3.663e-08, 0.1915, 0.5255, 0.9233, 0.564, 0.9233, 0.564, 0.9616, 0.7384, 0.3603, 0.7112, 0.3332, 0.7384, 0.3061, 0.03841, 0.5362, 5.494e-08, 0.5362, 5.494e-08, 0.4979, 0.1152, 0.5362, 0.07681, 0.5362, 0.07681, 0.4979, 0.1152, 0.6128, 0.07681, 0.6128, 0.07681, 0.5745, 0.1152, 0.5745, 0.07681, 0.5745, 0.07681, 0.5362, 0.1536, 0.5745, 0.1152, 0.5745, 0.1152, 0.5362, 0.1536, 0.6128, 0.1152, 0.6128, 0.1152, 0.5745, 0.1152, 0.4979, 0.07681, 0.4979, 0.07681, 0.4596, 0.1536, 0.4979, 0.1152, 0.4979, 0.1152, 0.4596, 0.1536, 0.5362, 0.1152, 0.5362, 0.1152, 0.4979, 0.03841, 0.4979, 5.494e-08, 0.4979, 5.494e-08, 0.4596, 0.07681, 0.4979, 0.03841, 0.4979, 0.03841, 0.4596, 0.07681, 0.5362, 0.03841, 0.5362, 0.03841, 0.4979, 0.4005, 0.9489, 0.4005, 0.9872, 0.3621, 0.9872, 0.1425, 0.9476, 0.1425, 0.9859, 0.1041, 0.9859, 0.347, 0.9994, 0.3198, 0.9723, 0.347, 0.9452, 0.02727, 0.914, 0.0, 0.8866, 0.02727, 0.8596, 0.2781, 0.8572, 0.2781, 0.8959, 0.2396, 0.8955, 0.9108, 0.1614, 0.8837, 0.1341, 0.9108, 0.1067, 0.03841, 0.1915, 3.663e-08, 0.1915, 3.663e-08, 0.1532, 0.07681, 0.1915, 0.03841, 0.1915, 0.03841, 0.1532, 0.0, 0.7272, 0.03842, 0.7272, 0.03842, 0.7655, 0.2404, 0.698, 0.1969, 0.6966, 0.2404, 0.6128, 0.7745, 0.6954, 0.7956, 0.7563, 0.7536, 0.7563, 0.1369, 0.783, 0.1435, 0.8312, 0.1041, 0.8312, 0.4568, 0.8339, 0.4183, 0.8339, 0.4204, 0.7864, 0.8407, 0.3983, 0.8114, 0.3665, 0.8407, 0.3415, 0.05804, 0.6851, 0.09297, 0.6128, 0.1127, 0.6851, 0.7001, 0.4169, 0.7401, 0.3985, 0.7401, 0.4723, 0.2799, 0.6361, 0.3198, 0.6128, 0.3198, 0.7043, 0.7389, 0.6954, 0.6993, 0.6303, 0.7389, 0.6204, 0.4225, 0.5745, 0.3841, 0.5745, 0.3841, 0.5362, 0.4609, 0.5745, 0.4225, 0.5745, 0.4225, 0.5362, 0.4609, 0.6128, 0.4225, 0.6128, 0.4225, 0.5745, 0.4225, 0.4979, 0.3841, 0.4979, 0.3841, 0.4596, 0.4609, 0.4979, 0.4225, 0.4979, 0.4225, 0.4596, 0.4609, 0.5362, 0.4225, 0.5362, 0.4225, 0.4979, 0.3457, 0.4979, 0.3073, 0.4979, 0.3073, 0.4596, 0.3841, 0.4979, 0.3457, 0.4979, 0.3457, 0.4596, 0.3841, 0.5362, 0.3457, 0.5362, 0.3457, 0.4979, 0.4225, 0.4213, 0.3841, 0.4213, 0.3841, 0.383, 0.4609, 0.4213, 0.4225, 0.4213, 0.4225, 0.383, 0.4609, 0.4596, 0.4225, 0.4596, 0.4225, 0.4213, 0.938, 0.161, 0.9108, 0.1338, 0.938, 0.1067, 0.08527, 0.9325, 0.05804, 0.9054, 0.08527, 0.8783, 0.4609, 0.383, 0.4225, 0.383, 0.4225, 0.3447, 0.7298, 0.145, 0.7682, 0.145, 0.7682, 0.1833, 0.7682, 0.1067, 0.7682, 0.145, 0.7298, 0.145, 0.8322, 0.8983, 0.8322, 0.9367, 0.7938, 0.9367, 0.5761, 0.4213, 0.5377, 0.4213, 0.5377, 0.383, 0.6145, 0.4213, 0.5761, 0.4213, 0.5761, 0.383, 0.6145, 0.4596, 0.5761, 0.4596, 0.5761, 0.4213, 0.5799, 0.7562, 0.5527, 0.7291, 0.5799, 0.702, 0.6145, 0.3447, 0.5761, 0.3447, 0.5761, 0.3064, 0.6145, 0.383, 0.5761, 0.383, 0.5761, 0.3447, 0.8604, 0.9141, 0.8331, 0.8867, 0.8604, 0.8598, 0.5799, 0.702, 0.5527, 0.7291, 0.5255, 0.702, 0.5377, 0.383, 0.4993, 0.383, 0.4993, 0.3447, 0.5761, 0.5745, 0.5377, 0.5745, 0.5377, 0.5362, 0.6145, 0.5745, 0.5761, 0.5745, 0.5761, 0.5362, 0.6145, 0.6128, 0.5761, 0.6128, 0.5761, 0.5745, 0.5761, 0.4979, 0.5377, 0.4979, 0.5377, 0.4596, 0.6145, 0.4979, 0.5761, 0.4979, 0.5761, 0.4596, 0.6145, 0.5362, 0.5761, 0.5362, 0.5761, 0.4979, 0.4993, 0.4979, 0.4609, 0.4979, 0.4609, 0.4596, 0.5377, 0.4979, 0.4993, 0.4979, 0.4993, 0.4596, 0.5377, 0.5362, 0.4993, 0.5362, 0.4993, 0.4979, 0.7741, 0.4801, 0.7401, 0.4164, 0.7741, 0.3985, 0.1969, 0.7174, 0.2372, 0.698, 0.2372, 0.7701, 0.6594, 0.4333, 0.7001, 0.3985, 0.7001, 0.5045, 0.9923, 0.1608, 0.9652, 0.1337, 0.9923, 0.1067, 0.8947, 0.3336, 0.8674, 0.3067, 0.8947, 0.279, 0.7382, 0.1915, 0.7382, 0.23, 0.6998, 0.2298, 0.4727, 0.6792, 0.4455, 0.7071, 0.4183, 0.6798, 0.5171, 0.8423, 0.5175, 0.8813, 0.479, 0.8813, 0.6071, 0.8252, 0.6459, 0.8238, 0.6459, 0.8636, 0.8837, 0.1608, 0.8561, 0.1337, 0.8837, 0.1067, 0.6145, 0.0766, 0.6529, 0.0766, 0.6529, 0.1149, 0.6145, 0.0383, 0.6529, 0.0383, 0.6529, 0.0766, 0.05444, 0.9142, 0.05444, 0.9525, 0.01602, 0.9525, 0.6145, 0.1532, 0.6529, 0.1532, 0.6529, 0.1915, 0.6145, 0.1149, 0.6529, 0.1149, 0.6529, 0.1532, 0.3587, 0.8684, 0.3198, 0.8684, 0.3213, 0.8289, 0.8812, 0.7442, 0.8536, 0.7168, 0.8812, 0.69, 0.05444, 0.9142, 0.02727, 0.8868, 0.05444, 0.8596, 0.8785, 0.4538, 0.9169, 0.4538, 0.9169, 0.4922, 0.9763, 0.3332, 0.9492, 0.3061, 0.9763, 0.279, 0.6145, 0.3064, 0.5761, 0.3064, 0.5761, 0.2681, 0.878, 0.4538, 0.8785, 0.493, 0.84, 0.493, 0.9904, 0.8104, 0.9632, 0.7834, 0.9904, 0.7563, 0.9533, 0.9285, 0.9261, 0.9014, 0.9533, 0.8743, 0.6961, 0.5049, 0.6961, 0.6204, 0.6572, 0.6014, 0.824, 0.5618, 0.8271, 0.6149, 0.7885, 0.6149, 0.8068, 0.3425, 0.7721, 0.324, 0.8068, 0.279, 0.278, 0.9343, 0.278, 0.9726, 0.2396, 0.9726, 0.7382, 0.2681, 0.7382, 0.2298, 0.7767, 0.2298, 0.6572, 0.8993, 0.6956, 0.8993, 0.6956, 0.9376, 0.1152, 0.0383, 0.07681, 0.0383, 0.07681, 1.826e-08, 0.1536, 0.0383, 0.1152, 0.0383, 0.1152, 1.826e-08, 0.1536, 0.0766, 0.1152, 0.0766, 0.1152, 0.0383, 0.03841, 0.0383, 0.0, 0.0383, 0.0, 1.826e-08, 0.07681, 0.0383, 0.03841, 0.0383, 0.03841, 1.826e-08, 0.07681, 0.0766, 0.03841, 0.0766, 0.03841, 0.0383, 0.4567, 0.9118, 0.4183, 0.9118, 0.4184, 0.8734, 0.292, 0.7308, 0.3198, 0.7607, 0.2921, 0.7873, 0.8438, 0.6784, 0.8153, 0.6526, 0.8438, 0.6204, 0.928, 0.2459, 0.9008, 0.2187, 0.928, 0.1915, 0.879, 0.5518, 0.8517, 0.5239, 0.879, 0.4969, 0.5177, 0.8004, 0.5177, 0.8423, 0.479, 0.8402, 0.192, 0.0383, 0.1536, 0.0383, 0.1536, 1.826e-08, 0.278, 0.8959, 0.278, 0.9343, 0.2396, 0.9343, 0.4567, 0.9501, 0.4183, 0.9501, 0.4183, 0.9118, 0.7234, 0.1067, 0.6913, 0.06377, 0.7234, 0.04245, 0.7879, 0.5618, 0.742, 0.5215, 0.7879, 0.5049, 0.7768, 0.6912, 0.7389, 0.6337, 0.7768, 0.6204, 0.4183, 0.6764, 0.3621, 0.6144, 0.4183, 0.6128, 0.7298, 0.1907, 0.6913, 0.1809, 0.7298, 0.1067, 0.1903, 0.8103, 0.1475, 0.8103, 0.163, 0.7608, 0.3621, 0.8344, 0.4011, 0.8331, 0.4011, 0.8721, 0.1969, 0.7043, 0.1969, 0.7608, 0.1475, 0.7273, 0.6038, 0.8187, 0.5712, 0.7979, 0.6038, 0.7562, 0.1152, 0.4213, 0.07681, 0.4213, 0.07681, 0.383, 0.1536, 0.4213, 0.1152, 0.4213, 0.1152, 0.383, 0.1536, 0.4596, 0.1152, 0.4596, 0.1152, 0.4213, 0.1152, 0.3447, 0.07681, 0.3447, 0.07681, 0.3064, 0.7807, 0.9817, 0.7536, 0.9546, 0.7807, 0.9275, 0.1536, 0.383, 0.1152, 0.383, 0.1152, 0.3447, 0.03841, 0.3447, 3.663e-08, 0.3447, 3.663e-08, 0.3064, 0.07681, 0.3447, 0.03841, 0.3447, 0.03841, 0.3064, 0.07681, 0.383, 0.03841, 0.383, 0.03841, 0.3447, 0.821, 0.9908, 0.7938, 0.9637, 0.821, 0.9367, 0.7618, 0.03831, 0.7234, 0.0383, 0.7234, 0.0, 0.977, 0.4526, 0.9498, 0.4256, 0.977, 0.3985, 0.6038, 0.8594, 0.5654, 0.8594, 0.5658, 0.8187, 0.9089, 0.8106, 0.8816, 0.7832, 0.9089, 0.7563, 0.3198, 0.9452, 0.3198, 0.9069, 0.3582, 0.9069, 0.9334, 0.5513, 0.9062, 0.5241, 0.9334, 0.4969, 0.6572, 0.8611, 0.6957, 0.8608, 0.6957, 0.8993, 0.9605, 0.5512, 0.9334, 0.5241, 0.9605, 0.4969, 0.2688, 0.5745, 0.2304, 0.5745, 0.2304, 0.5362, 0.3073, 0.5745, 0.2688, 0.5745, 0.2688, 0.5362, 0.3073, 0.6128, 0.2688, 0.6128, 0.2688, 0.5745, 0.2688, 0.4979, 0.2304, 0.4979, 0.2304, 0.4596, 0.3073, 0.4979, 0.2688, 0.4979, 0.2688, 0.4596, 0.3073, 0.5362, 0.2688, 0.5362, 0.2688, 0.4979, 0.192, 0.4979, 0.1536, 0.4979, 0.1536, 0.4596, 0.2304, 0.4979, 0.192, 0.4979, 0.192, 0.4596, 0.2304, 0.5362, 0.192, 0.5362, 0.192, 0.4979, 0.192, 0.5745, 0.1536, 0.5745, 0.1536, 0.5362, 0.2304, 0.5745, 0.192, 0.5745, 0.192, 0.5362, 0.2304, 0.6128, 0.192, 0.6128, 0.192, 0.5745, 0.192, 0.4213, 0.1536, 0.4213, 0.1536, 0.383, 0.2784, 0.9075, 0.3168, 0.9075, 0.3168, 0.9458, 0.2304, 0.4596, 0.192, 0.4596, 0.192, 0.4213, 0.03841, 0.4213, 3.663e-08, 0.4213, 3.663e-08, 0.383, 0.07681, 0.4213, 0.03841, 0.4213, 0.03841, 0.383, 0.07681, 0.4596, 0.03841, 0.4596, 0.03841, 0.4213, 0.2782, 0.8166, 0.2782, 0.8572, 0.2396, 0.856, 0.5179, 0.7429, 0.5179, 0.8004, 0.479, 0.7935, 0.1127, 0.7288, 0.1435, 0.7562, 0.1128, 0.783, 0.8987, 0.9289, 0.8715, 0.9017, 0.8987, 0.8746, 0.8913, 0.05427, 0.8638, 0.02686, 0.8913, 0.0, 0.7536, 0.8133, 0.7931, 0.8106, 0.7931, 0.8505, 0.03841, 0.1149, 3.663e-08, 0.1149, 3.663e-08, 0.0766, 0.07681, 0.1149, 0.03841, 0.1149, 0.03841, 0.0766, 0.07681, 0.1532, 0.03841, 0.1532, 0.03841, 0.1149, 0.5526, 0.7562, 0.5712, 0.8042, 0.5255, 0.8042, 0.1426, 0.8709, 0.1041, 0.8709, 0.1049, 0.8312, 0.6071, 0.8638, 0.6456, 0.8636, 0.6456, 0.9021, 0.4078, 0.7374, 0.4078, 0.7902, 0.3621, 0.7667, 0.8691, 0.3957, 0.8407, 0.3686, 0.8691, 0.3415, 0.3202, 0.6128, 0.3621, 0.6445, 0.3198, 0.6674, 0.8561, 0.1631, 0.828, 0.137, 0.8561, 0.1067, 0.4183, 0.6657, 0.4719, 0.6128, 0.4719, 0.6792, 0.1127, 0.6559, 0.1563, 0.6128, 0.1563, 0.702, 0.4993, 0.5745, 0.4609, 0.5745, 0.4609, 0.5362, 0.5377, 0.5745, 0.4993, 0.5745, 0.4993, 0.5362, 0.5377, 0.6128, 0.4993, 0.6128, 0.4993, 0.5745, 0.4993, 0.4213, 0.4609, 0.4213, 0.4609, 0.383, 0.5377, 0.4213, 0.4993, 0.4213, 0.4993, 0.383, 0.5377, 0.4596, 0.4993, 0.4596, 0.4993, 0.4213, 0.3457, 0.4213, 0.3073, 0.4213, 0.3073, 0.383, 0.9498, 0.4527, 0.9226, 0.4256, 0.9498, 0.3985, 0.3841, 0.4596, 0.3457, 0.4596, 0.3457, 0.4213, 0.3457, 0.5745, 0.3073, 0.5745, 0.3073, 0.5362, 0.3841, 0.5745, 0.3457, 0.5745, 0.3457, 0.5362, 0.3841, 0.6128, 0.3457, 0.6128, 0.3457, 0.5745, 0.4675, 0.7864, 0.4183, 0.7864, 0.4463, 0.7345, 0.6071, 0.7811, 0.6463, 0.7748, 0.6463, 0.8238, 0.5255, 0.8051, 0.564, 0.8042, 0.564, 0.846, 0.03841, 0.2681, 3.663e-08, 0.2681, 3.663e-08, 0.2298, 2.216e-06, 0.6889, 0.03842, 0.6889, 0.03842, 0.7272, 0.07681, 0.3064, 0.03841, 0.3064, 0.03841, 0.2681, 0.03841, 0.5745, 5.494e-08, 0.5745, 5.494e-08, 0.5362, 0.07681, 0.5745, 0.03841, 0.5745, 0.03841, 0.5362, 0.07681, 0.6128, 0.03841, 0.6128, 0.03841, 0.5745])
me_plane.materials.append(mat_material_001)
me_plane.use_remesh_preserve_volume = False
me_plane.use_remesh_preserve_attributes = False
me_plane.use_mirror_vertex_groups = False
me_plane.update()

# ---- objects
ob_plane = bpy.data.objects.new('Plane', me_plane)
ob_lamp = bpy.data.objects.new('Lamp', light_lamp)
ob_camera = bpy.data.objects.new('Camera', cam_camera)

# ---- transforms, parenting, visibility, modifiers, constraints
ob_plane.location = (-0.06061, 0.1825, 0.02554)
ob_plane.lineart.crease_threshold = 0.0
ob_lamp.location = (4.076, 1.005, 5.904)
ob_lamp.rotation_euler = (0.6503, 0.05522, 1.866)
ob_lamp.lock_rotations_4d = False
ob_lamp.empty_display_type = 'ARROWS'
ob_lamp.color = (0.0, 0.0, 0.0, 0.0)
ob_lamp.lineart.crease_threshold = 0.0
ob_camera.location = (7.481, -6.508, 5.344)
ob_camera.rotation_euler = (1.109, 0.0, 0.8149)
ob_camera.lock_rotations_4d = False
ob_camera.empty_display_type = 'ARROWS'
ob_camera.color = (0.0, 0.0, 0.0, 0.0)
ob_camera.display_type = 'WIRE'
ob_camera.lineart.crease_threshold = 0.0

# ---- collection membership
col_collection_1.objects.link(ob_plane)
col_collection_1.objects.link(ob_lamp)
col_collection_1.objects.link(ob_camera)

# ---- scene / render settings (as saved in the file)
scene.camera = ob_camera
scene.frame_start = 1; scene.frame_end = 250; scene.frame_set(1)
scene.render.engine = 'BLENDER_EEVEE_NEXT'
scene.render.resolution_percentage = 50
scene.render.dither_intensity = 0.0
scene.cycles.use_denoising = False
scene.cycles.samples = 128
scene.cycles.sampling_pattern = 'TABULATED_SOBOL'
scene.cycles.light_sampling_threshold = 0.0
scene.cycles.use_adaptive_sampling = False
scene.cycles.use_light_tree = False
scene.cycles.blur_glossy = 0.0
scene.cycles.sample_clamp_indirect = 0.0
scene.view_settings.view_transform = 'Standard'
bpy.context.view_layer.update()
